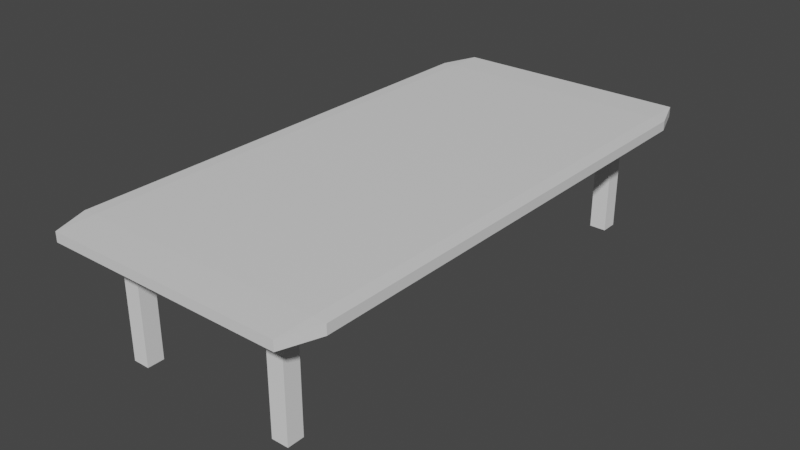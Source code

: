 # Source: Table.blend  (saved by Blender 2.81.16; exported with 4.5.12 LTS)
import bpy
from mathutils import Matrix  # noqa: F401  (used for matrix-valued properties, if any)

bpy.ops.wm.read_factory_settings(use_empty=True)
scene = bpy.context.scene
scene.name = 'Scene'

# ---- collections
col_collection = bpy.data.collections.new('Collection'); scene.collection.children.link(col_collection)
col_legs = bpy.data.collections.new('Legs'); scene.collection.children.link(col_legs)

# ---- materials (node trees are filled in below, after node groups)
mat_material_001 = bpy.data.materials.new('Material.001')
mat_material_001.use_transparent_shadow = False

# ---- material node trees
mat_material_001.use_nodes = True; mat_material_001.node_tree.nodes.clear()
_N = mat_material_001.node_tree.nodes; _L = mat_material_001.node_tree.links
n0 = _N.new('ShaderNodeOutputMaterial'); n0.name = 'Material Output'; n0.location = (300, 300)
n1 = _N.new('ShaderNodeBsdfPrincipled'); n1.name = 'Principled BSDF'; n1.location = (10, 300)
n1.distribution = 'GGX'
n1.subsurface_method = 'BURLEY'
n1.inputs[3].default_value = 1.45
n1.inputs[27].default_value = (0.0, 0.0, 0.0, 1.0)
n1.inputs[28].default_value = 1.0
_L.new(n1.outputs[0], n0.inputs[0])
n0.is_active_output = True

# ---- world
world_world = bpy.data.worlds.new('World'); scene.world = world_world
world_world.use_nodes = True; world_world.node_tree.nodes.clear()
_N = world_world.node_tree.nodes; _L = world_world.node_tree.links
n0 = _N.new('ShaderNodeOutputWorld'); n0.name = 'World Output'; n0.location = (300, 300)
n1 = _N.new('ShaderNodeBackground'); n1.name = 'Background'; n1.location = (10, 300)
n1.inputs[0].default_value = (0.05088, 0.05088, 0.05088, 1.0)
_L.new(n1.outputs[0], n0.inputs[0])
n0.is_active_output = True
world_world.color = (0.05088, 0.05088, 0.05088)
world_world.use_sun_shadow = False
world_world.sun_shadow_jitter_overblur = 0.0

# ---- meshes
me_cube_001 = bpy.data.meshes.new('Cube.001')
me_cube_001.from_pydata([(-0.9007, -0.6376, -1.0), (-0.9007, -0.7369, -0.9007), (-1.0, -0.6376, -0.9007), (-0.9007, -0.7369, 0.9007), (-0.9007, -0.6376, 1.0), (-1.0, -0.6376, 0.9007), (-0.9007, 0.6376, -1.0), (-1.0, 0.6376, -0.9007), (-0.9007, 0.7369, -0.9007), (-0.9007, 0.6376, 1.0), (-0.9007, 0.7369, 0.9007), (-1.0, 0.6376, 0.9007), (0.9007, -0.6376, -1.0), (1.0, -0.6376, -0.9007), (0.9007, -0.7369, -0.9007), (0.9007, -0.6376, 1.0), (0.9007, -0.7369, 0.9007), (1.0, -0.6376, 0.9007), (0.9007, 0.6376, -1.0), (0.9007, 0.7369, -0.9007), (1.0, 0.6376, -0.9007), (0.9007, 0.6376, 1.0), (1.0, 0.6376, 0.9007), (0.9007, 0.7369, 0.9007)], [], [(14, 16, 3, 1), (20, 22, 17, 13), (21, 9, 4, 15), (2, 5, 11, 7), (8, 10, 23, 19), (0, 1, 2), (3, 4, 5), (6, 7, 8), (9, 10, 11), (12, 13, 14), (15, 16, 17), (18, 19, 20), (21, 22, 23), (6, 0, 2, 7), (1, 3, 5, 2), (4, 9, 11, 5), (10, 8, 7, 11), (18, 6, 8, 19), (9, 21, 23, 10), (22, 20, 19, 23), (12, 18, 20, 13), (21, 15, 17, 22), (16, 14, 13, 17), (0, 12, 14, 1), (15, 4, 3, 16), (6, 18, 12, 0)])
_uv = me_cube_001.uv_layers.new(name='UVMap')
_uv.uv.foreach_set('vector', [0.6028, 0.25, 0.8347, 0.25, 0.8347, 0.4819, 0.6028, 0.4819, 0.4206, 0.232, 0.4206, 8.148e-05, 0.5847, 8.167e-05, 0.5847, 0.232, 0.4206, 0.9818, 0.4206, 0.75, 0.5847, 0.75, 0.5847, 0.9818, 0.5847, 0.5, 0.5847, 0.7319, 0.4206, 0.7319, 0.4206, 0.5, 0.4025, 0.4819, 0.1706, 0.4819, 0.1706, 0.25, 0.4025, 0.25, 0.5847, 0.4819, 0.6004, 0.491, 0.5847, 0.5, 0.6004, 0.7409, 0.5847, 0.75, 0.5847, 0.7319, 0.4206, 0.4819, 0.4206, 0.5, 0.4049, 0.491, 0.4206, 0.75, 0.4049, 0.7409, 0.4206, 0.7319, 0.5847, 0.25, 0.5847, 0.232, 0.6004, 0.241, 0.5847, 0.9818, 0.6004, 0.9909, 0.5847, 0.9999, 0.4206, 0.25, 0.4049, 0.241, 0.4206, 0.232, 0.4206, 0.9818, 0.4206, 0.9999, 0.4049, 0.9909, 0.4206, 0.4819, 0.5847, 0.4819, 0.5847, 0.5, 0.4206, 0.5, 0.6028, 0.4819, 0.8347, 0.4819, 0.8347, 0.5, 0.6028, 0.5, 0.5847, 0.75, 0.4206, 0.75, 0.4206, 0.7319, 0.5847, 0.7319, 0.1706, 0.4819, 0.4025, 0.4819, 0.4025, 0.5, 0.1706, 0.5, 0.4206, 0.25, 0.4206, 0.4819, 0.4025, 0.4819, 0.4025, 0.25, 0.4206, 0.75, 0.4206, 0.9818, 0.4025, 0.9818, 0.4025, 0.75, 0.1706, 0.232, 0.4025, 0.232, 0.4025, 0.25, 0.1706, 0.25, 0.5847, 0.25, 0.4206, 0.25, 0.4206, 0.232, 0.5847, 0.232, 0.4206, 0.9818, 0.5847, 0.9818, 0.5847, 0.9999, 0.4206, 0.9999, 0.8347, 0.25, 0.6028, 0.25, 0.6028, 0.232, 0.8347, 0.232, 0.5847, 0.4819, 0.5847, 0.25, 0.6028, 0.25, 0.6028, 0.4819, 0.5847, 0.9818, 0.5847, 0.75, 0.6028, 0.75, 0.6028, 0.9818, 0.4206, 0.4819, 0.4206, 0.25, 0.5847, 0.25, 0.5847, 0.4819])
me_cube_001.materials.append(mat_material_001)
me_cube_001.use_remesh_fix_poles = True
me_cube_001.use_remesh_preserve_attributes = False
me_cube_001.use_mirror_vertex_groups = False
me_cube_001.update()
me_cube_006 = bpy.data.meshes.new('Cube.006')
me_cube_006.from_pydata([(0.5441, 0.5926, -23.28), (0.5441, 0.5926, -1.509), (0.5441, 0.6381, -23.28), (0.5441, 0.6381, -1.509), (0.6708, 0.5926, -23.28), (0.6708, 0.5926, -1.509), (0.6708, 0.6381, -23.28), (0.6708, 0.6381, -1.509), (-0.6754, 1.824, -23.28), (-0.6754, 1.824, -1.509), (-0.6754, 1.87, -23.28), (-0.6754, 1.87, -1.509), (-0.5487, 1.824, -23.28), (-0.5487, 1.824, -1.509), (-0.5487, 1.87, -23.28), (-0.5487, 1.87, -1.509), (0.5441, 1.824, -23.28), (0.5441, 1.824, -1.509), (0.5441, 1.87, -23.28), (0.5441, 1.87, -1.509), (0.6708, 1.824, -23.28), (0.6708, 1.824, -1.509), (0.6708, 1.87, -23.28), (0.6708, 1.87, -1.509), (-0.6754, 0.5926, -23.28), (-0.6754, 0.5926, -1.509), (-0.6754, 0.6381, -23.28), (-0.6754, 0.6381, -1.509), (-0.5487, 0.5926, -23.28), (-0.5487, 0.5926, -1.509), (-0.5487, 0.6381, -23.28), (-0.5487, 0.6381, -1.509)], [], [(0, 1, 3, 2), (2, 3, 7, 6), (6, 7, 5, 4), (4, 5, 1, 0), (2, 6, 4, 0), (7, 3, 1, 5), (8, 9, 11, 10), (10, 11, 15, 14), (14, 15, 13, 12), (12, 13, 9, 8), (10, 14, 12, 8), (15, 11, 9, 13), (16, 17, 19, 18), (18, 19, 23, 22), (22, 23, 21, 20), (20, 21, 17, 16), (18, 22, 20, 16), (23, 19, 17, 21), (24, 25, 27, 26), (26, 27, 31, 30), (30, 31, 29, 28), (28, 29, 25, 24), (26, 30, 28, 24), (31, 27, 25, 29)])
_uv = me_cube_006.uv_layers.new(name='UVMap')
_uv.uv.foreach_set('vector', [0.03487, 0.003245, 0.03487, 0.5, 0.0262, 0.5001, 0.0262, 0.00332, 0.0349, 0.9999, 0.0349, 0.5031, 0.04357, 0.5031, 0.04357, 0.9999, 0.05221, 0.003104, 0.05221, 0.4999, 0.04354, 0.5, 0.04354, 0.003178, 0.04354, 0.003178, 0.04354, 0.5, 0.03487, 0.5, 0.03487, 0.003245, 0.03485, 0.0001317, 0.04352, 6.451e-05, 0.04354, 0.003178, 0.03487, 0.003245, 0.04357, 0.5031, 0.0349, 0.5031, 0.03487, 0.5, 0.04354, 0.5, 0.08715, 0.003245, 0.08715, 0.5, 0.07848, 0.5001, 0.07848, 0.00332, 0.08718, 0.9999, 0.08718, 0.5031, 0.09585, 0.5031, 0.09585, 0.9999, 0.1045, 0.003104, 0.1045, 0.4999, 0.09582, 0.5, 0.09582, 0.003178, 0.09582, 0.003178, 0.09582, 0.5, 0.08715, 0.5, 0.08715, 0.003245, 0.08713, 0.0001317, 0.0958, 6.451e-05, 0.09582, 0.003178, 0.08715, 0.003245, 0.09585, 0.5031, 0.08718, 0.5031, 0.08715, 0.5, 0.09582, 0.5, 0.06968, 0.9968, 0.06968, 0.5, 0.07835, 0.4999, 0.07835, 0.9967, 0.06966, 6.451e-05, 0.06966, 0.4969, 0.06099, 0.4969, 0.06099, 0.0001318, 0.05234, 0.9969, 0.05234, 0.5001, 0.06101, 0.5, 0.06101, 0.9968, 0.06101, 0.9968, 0.06101, 0.5, 0.06968, 0.5, 0.06968, 0.9968, 0.06971, 0.9999, 0.06104, 0.9999, 0.06101, 0.9968, 0.06968, 0.9968, 0.06099, 0.4969, 0.06966, 0.4969, 0.06968, 0.5, 0.06101, 0.5, 0.0174, 0.9968, 0.0174, 0.5, 0.02608, 0.4999, 0.02608, 0.9967, 0.01738, 6.451e-05, 0.01738, 0.4969, 0.008711, 0.4969, 0.008711, 0.0001318, 6.451e-05, 0.9969, 6.451e-05, 0.5001, 0.008735, 0.5, 0.008735, 0.9968, 0.008735, 0.9968, 0.008735, 0.5, 0.0174, 0.5, 0.0174, 0.9968, 0.01743, 0.9999, 0.008759, 0.9999, 0.008735, 0.9968, 0.0174, 0.9968, 0.008711, 0.4969, 0.01738, 0.4969, 0.0174, 0.5, 0.008735, 0.5])
me_cube_006.use_remesh_fix_poles = True
me_cube_006.use_remesh_preserve_attributes = False
me_cube_006.use_mirror_vertex_groups = False
me_cube_006.update()

# ---- objects
ob_cube = bpy.data.objects.new('Cube', me_cube_001)
ob_cube_004 = bpy.data.objects.new('Cube.004', me_cube_006)

# ---- transforms, parenting, visibility, modifiers, constraints
ob_cube.location = (0.0, 0.0, 0.0)
ob_cube.scale = (2.887, 8.039, 0.1167)
ob_cube.lineart.crease_threshold = 0.0
ob_cube_004.location = (0.0, -9.902, 0.09103)
ob_cube_004.scale = (2.887, 8.039, 0.1167)
ob_cube_004.lineart.crease_threshold = 0.0

# ---- collection membership
col_collection.objects.link(ob_cube)
col_legs.objects.link(ob_cube_004)

# ---- scene / render settings (as saved in the file)
scene.frame_start = 1; scene.frame_end = 250; scene.frame_set(1)
scene.render.engine = 'BLENDER_EEVEE_NEXT'
scene.cycles.use_denoising = False
scene.cycles.samples = 128
scene.cycles.sampling_pattern = 'TABULATED_SOBOL'
scene.cycles.use_adaptive_sampling = False
scene.cycles.use_light_tree = False
scene.view_settings.view_transform = 'Filmic'
bpy.context.view_layer.update()

# ---- added for rendering (the .blend has no active camera and no usable light): camera, sun
cam_auto = bpy.data.cameras.new('AutoCamera')
cam_auto.lens = 50.0
cam_auto.sensor_width = 36.0
cam_auto.clip_end = 1000.0
ob_auto_camera = bpy.data.objects.new('AutoCamera', cam_auto)
scene.collection.objects.link(ob_auto_camera)
ob_auto_camera.location = (12.4553, -14.9463, 8.70944)
ob_auto_camera.rotation_euler = (1.09748, -7.21219e-08, 0.694738)
scene.camera = ob_auto_camera
light_auto_sun = bpy.data.lights.new('AutoSun', 'SUN')
light_auto_sun.energy = 3.0
light_auto_sun.angle = 0.0523599
ob_auto_sun = bpy.data.objects.new('AutoSun', light_auto_sun)
scene.collection.objects.link(ob_auto_sun)
ob_auto_sun.rotation_euler = (0.872665, 0.174533, 0.523599)
bpy.context.view_layer.update()
